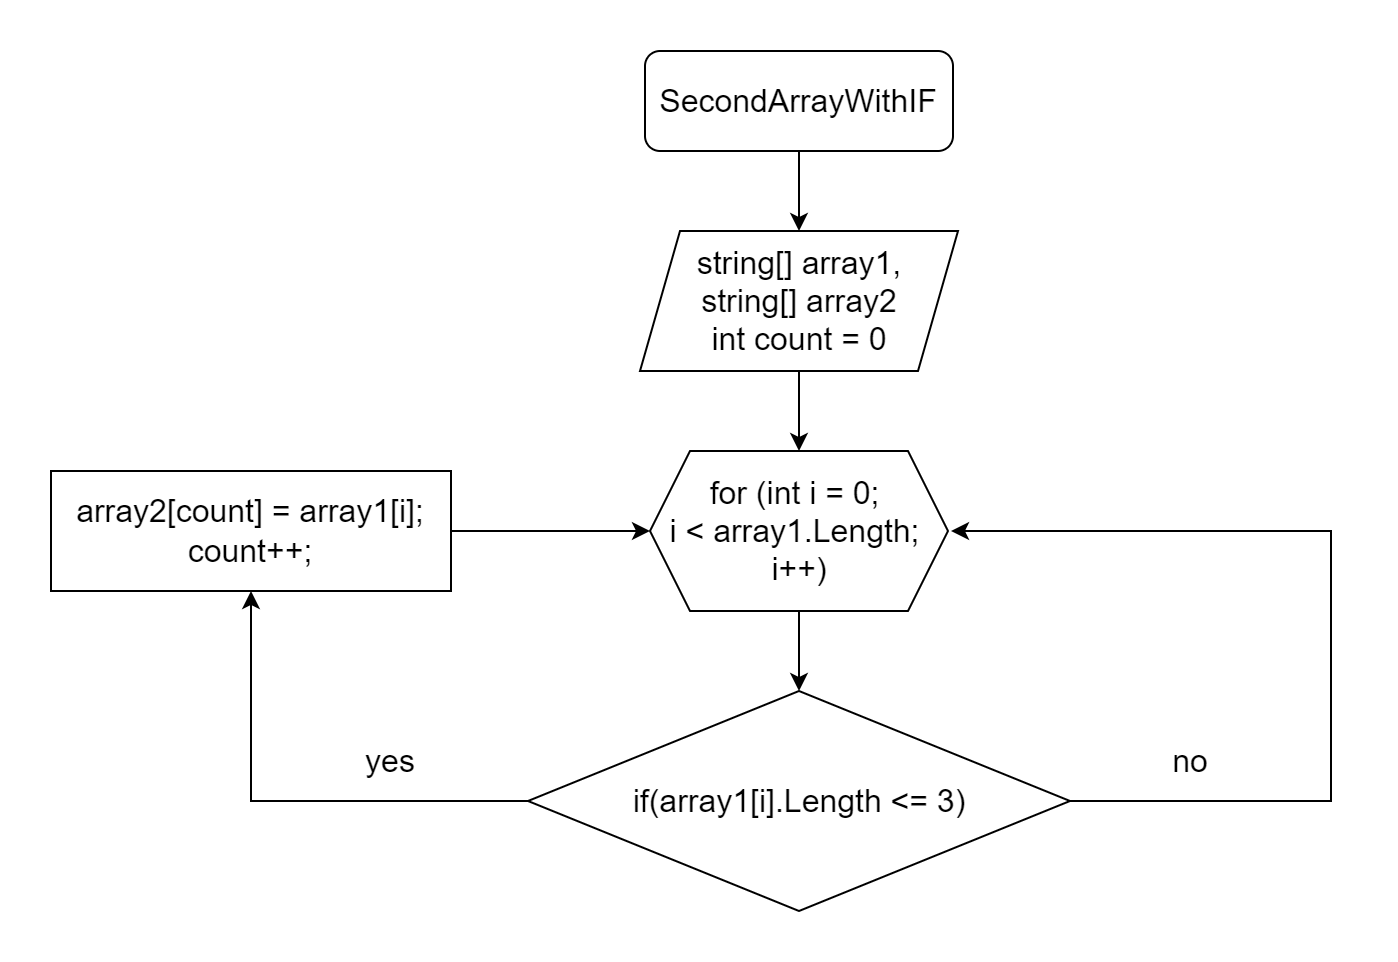

The diagram above was exported from draw.io. Its source (the exported page's mxGraphModel, read from the mxfile embedded in the PNG):
<mxGraphModel dx="1038" dy="649" grid="1" gridSize="10" guides="1" tooltips="1" connect="1" arrows="1" fold="1" page="1" pageScale="1" pageWidth="827" pageHeight="1169" math="0" shadow="0">
  <root>
    <mxCell id="WIyWlLk6GJQsqaUBKTNV-0" />
    <mxCell id="WIyWlLk6GJQsqaUBKTNV-1" parent="WIyWlLk6GJQsqaUBKTNV-0" />
    <mxCell id="OOUZR8jXrCiVc12tjfrY-2" value="" style="edgeStyle=orthogonalEdgeStyle;rounded=0;orthogonalLoop=1;jettySize=auto;html=1;" edge="1" parent="WIyWlLk6GJQsqaUBKTNV-1" source="WIyWlLk6GJQsqaUBKTNV-3" target="OOUZR8jXrCiVc12tjfrY-1">
      <mxGeometry relative="1" as="geometry" />
    </mxCell>
    <mxCell id="WIyWlLk6GJQsqaUBKTNV-3" value="&lt;font style=&quot;font-size: 16px;&quot;&gt;SecondArrayWithIF&lt;/font&gt;" style="rounded=1;whiteSpace=wrap;html=1;fontSize=12;glass=0;strokeWidth=1;shadow=0;" parent="WIyWlLk6GJQsqaUBKTNV-1" vertex="1">
      <mxGeometry x="337" y="40" width="154" height="50" as="geometry" />
    </mxCell>
    <mxCell id="OOUZR8jXrCiVc12tjfrY-5" value="" style="edgeStyle=orthogonalEdgeStyle;rounded=0;orthogonalLoop=1;jettySize=auto;html=1;fontSize=16;" edge="1" parent="WIyWlLk6GJQsqaUBKTNV-1" source="OOUZR8jXrCiVc12tjfrY-1" target="OOUZR8jXrCiVc12tjfrY-3">
      <mxGeometry relative="1" as="geometry" />
    </mxCell>
    <mxCell id="OOUZR8jXrCiVc12tjfrY-1" value="&lt;font style=&quot;font-size: 16px;&quot;&gt;string[] array1,&lt;br&gt;string[] array2&lt;br&gt;int count = 0&lt;/font&gt;" style="shape=parallelogram;perimeter=parallelogramPerimeter;whiteSpace=wrap;html=1;fixedSize=1;" vertex="1" parent="WIyWlLk6GJQsqaUBKTNV-1">
      <mxGeometry x="334.5" y="130" width="159" height="70" as="geometry" />
    </mxCell>
    <mxCell id="OOUZR8jXrCiVc12tjfrY-8" value="" style="edgeStyle=orthogonalEdgeStyle;rounded=0;orthogonalLoop=1;jettySize=auto;html=1;fontSize=16;" edge="1" parent="WIyWlLk6GJQsqaUBKTNV-1" source="OOUZR8jXrCiVc12tjfrY-3" target="OOUZR8jXrCiVc12tjfrY-6">
      <mxGeometry relative="1" as="geometry" />
    </mxCell>
    <mxCell id="OOUZR8jXrCiVc12tjfrY-3" value="&lt;font style=&quot;font-size: 16px;&quot;&gt;for (int i = 0; &lt;br&gt;i &amp;lt; array1.Length; &lt;br&gt;i++)&lt;/font&gt;" style="shape=hexagon;perimeter=hexagonPerimeter2;whiteSpace=wrap;html=1;fixedSize=1;" vertex="1" parent="WIyWlLk6GJQsqaUBKTNV-1">
      <mxGeometry x="339.5" y="240" width="149" height="80" as="geometry" />
    </mxCell>
    <mxCell id="OOUZR8jXrCiVc12tjfrY-9" style="edgeStyle=orthogonalEdgeStyle;rounded=0;orthogonalLoop=1;jettySize=auto;html=1;fontSize=16;entryX=0.5;entryY=1;entryDx=0;entryDy=0;" edge="1" parent="WIyWlLk6GJQsqaUBKTNV-1" source="OOUZR8jXrCiVc12tjfrY-6" target="OOUZR8jXrCiVc12tjfrY-7">
      <mxGeometry relative="1" as="geometry">
        <mxPoint x="120" y="415" as="targetPoint" />
      </mxGeometry>
    </mxCell>
    <mxCell id="OOUZR8jXrCiVc12tjfrY-11" style="edgeStyle=orthogonalEdgeStyle;rounded=0;orthogonalLoop=1;jettySize=auto;html=1;fontSize=16;" edge="1" parent="WIyWlLk6GJQsqaUBKTNV-1" source="OOUZR8jXrCiVc12tjfrY-6">
      <mxGeometry relative="1" as="geometry">
        <mxPoint x="490" y="280" as="targetPoint" />
        <Array as="points">
          <mxPoint x="680" y="415" />
          <mxPoint x="680" y="280" />
        </Array>
      </mxGeometry>
    </mxCell>
    <mxCell id="OOUZR8jXrCiVc12tjfrY-6" value="if(array1[i].Length &amp;lt;= 3)" style="rhombus;whiteSpace=wrap;html=1;fontSize=16;" vertex="1" parent="WIyWlLk6GJQsqaUBKTNV-1">
      <mxGeometry x="278.5" y="360" width="271" height="110" as="geometry" />
    </mxCell>
    <mxCell id="OOUZR8jXrCiVc12tjfrY-10" value="" style="edgeStyle=orthogonalEdgeStyle;rounded=0;orthogonalLoop=1;jettySize=auto;html=1;fontSize=16;" edge="1" parent="WIyWlLk6GJQsqaUBKTNV-1" source="OOUZR8jXrCiVc12tjfrY-7" target="OOUZR8jXrCiVc12tjfrY-3">
      <mxGeometry relative="1" as="geometry" />
    </mxCell>
    <mxCell id="OOUZR8jXrCiVc12tjfrY-7" value="array2[count] = array1[i]; count++;" style="rounded=0;whiteSpace=wrap;html=1;fontSize=16;" vertex="1" parent="WIyWlLk6GJQsqaUBKTNV-1">
      <mxGeometry x="40" y="250" width="200" height="60" as="geometry" />
    </mxCell>
    <mxCell id="OOUZR8jXrCiVc12tjfrY-15" value="yes" style="text;html=1;strokeColor=none;fillColor=none;align=center;verticalAlign=middle;whiteSpace=wrap;rounded=0;fontSize=16;" vertex="1" parent="WIyWlLk6GJQsqaUBKTNV-1">
      <mxGeometry x="180" y="380" width="60" height="30" as="geometry" />
    </mxCell>
    <mxCell id="OOUZR8jXrCiVc12tjfrY-16" value="no" style="text;html=1;strokeColor=none;fillColor=none;align=center;verticalAlign=middle;whiteSpace=wrap;rounded=0;fontSize=16;" vertex="1" parent="WIyWlLk6GJQsqaUBKTNV-1">
      <mxGeometry x="580" y="380" width="60" height="30" as="geometry" />
    </mxCell>
  </root>
</mxGraphModel>